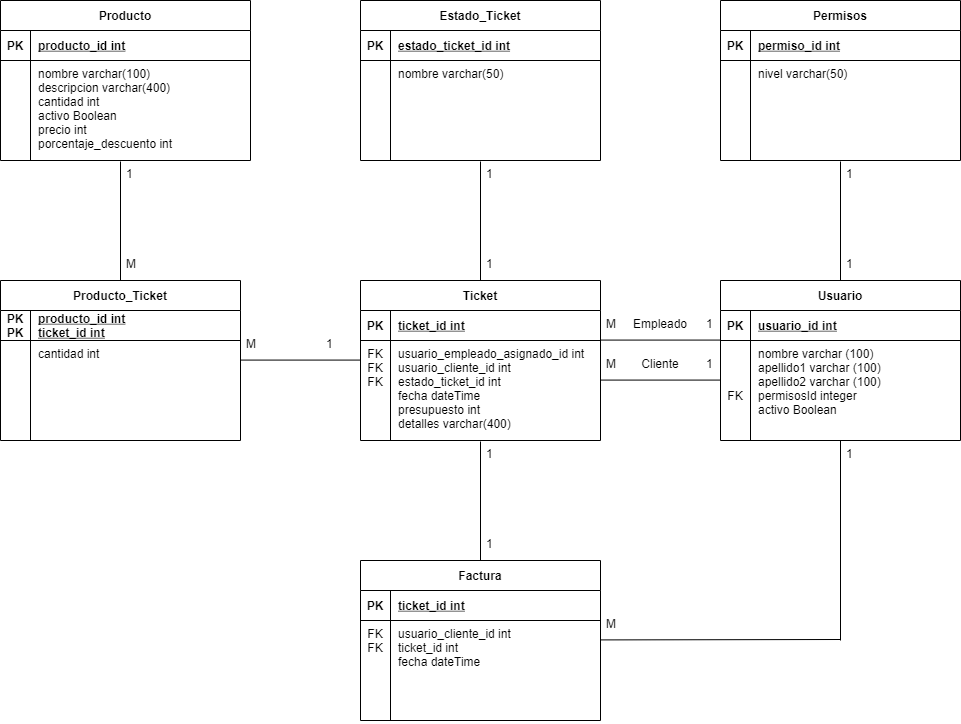

The diagram above was exported from draw.io. Its source (the exported page's mxGraphModel, read from the mxfile embedded in the PNG):
<mxGraphModel dx="1770" dy="831" grid="1" gridSize="10" guides="1" tooltips="1" connect="1" arrows="1" fold="1" page="1" pageScale="1" pageWidth="850" pageHeight="1100" math="0" shadow="0" extFonts="Permanent Marker^https://fonts.googleapis.com/css?family=Permanent+Marker">
  <root>
    <mxCell id="0" />
    <mxCell id="1" parent="0" />
    <mxCell id="C-vyLk0tnHw3VtMMgP7b-23" value="Usuario" style="shape=table;startSize=30;container=1;collapsible=1;childLayout=tableLayout;fixedRows=1;rowLines=0;fontStyle=1;align=center;resizeLast=1;" parent="1" vertex="1">
      <mxGeometry x="360" y="280" width="240" height="160" as="geometry">
        <mxRectangle x="40" y="150" width="80" height="30" as="alternateBounds" />
      </mxGeometry>
    </mxCell>
    <mxCell id="C-vyLk0tnHw3VtMMgP7b-24" value="" style="shape=partialRectangle;collapsible=0;dropTarget=0;pointerEvents=0;fillColor=none;points=[[0,0.5],[1,0.5]];portConstraint=eastwest;top=0;left=0;right=0;bottom=1;" parent="C-vyLk0tnHw3VtMMgP7b-23" vertex="1">
      <mxGeometry y="30" width="240" height="30" as="geometry" />
    </mxCell>
    <mxCell id="C-vyLk0tnHw3VtMMgP7b-25" value="PK" style="shape=partialRectangle;overflow=hidden;connectable=0;fillColor=none;top=0;left=0;bottom=0;right=0;fontStyle=1;" parent="C-vyLk0tnHw3VtMMgP7b-24" vertex="1">
      <mxGeometry width="30" height="30" as="geometry" />
    </mxCell>
    <mxCell id="C-vyLk0tnHw3VtMMgP7b-26" value="usuario_id int" style="shape=partialRectangle;overflow=hidden;connectable=0;fillColor=none;top=0;left=0;bottom=0;right=0;align=left;spacingLeft=6;fontStyle=5;" parent="C-vyLk0tnHw3VtMMgP7b-24" vertex="1">
      <mxGeometry x="30" width="210" height="30" as="geometry" />
    </mxCell>
    <mxCell id="C-vyLk0tnHw3VtMMgP7b-27" value="" style="shape=partialRectangle;collapsible=0;dropTarget=0;pointerEvents=0;fillColor=none;points=[[0,0.5],[1,0.5]];portConstraint=eastwest;top=0;left=0;right=0;bottom=0;" parent="C-vyLk0tnHw3VtMMgP7b-23" vertex="1">
      <mxGeometry y="60" width="240" height="80" as="geometry" />
    </mxCell>
    <mxCell id="C-vyLk0tnHw3VtMMgP7b-28" value="&#10;&#10;&#10;FK" style="shape=partialRectangle;overflow=hidden;connectable=0;fillColor=none;top=0;left=0;bottom=0;right=0;verticalAlign=top;" parent="C-vyLk0tnHw3VtMMgP7b-27" vertex="1">
      <mxGeometry width="30" height="80" as="geometry" />
    </mxCell>
    <mxCell id="C-vyLk0tnHw3VtMMgP7b-29" value="nombre varchar (100)&#10;apellido1 varchar (100)&#10;apellido2 varchar (100)&#10;permisosId integer&#10;activo Boolean" style="shape=partialRectangle;overflow=hidden;connectable=0;fillColor=none;top=0;left=0;bottom=0;right=0;align=left;spacingLeft=6;labelBorderColor=none;verticalAlign=top;horizontal=1;" parent="C-vyLk0tnHw3VtMMgP7b-27" vertex="1">
      <mxGeometry x="30" width="210" height="80" as="geometry" />
    </mxCell>
    <mxCell id="hR1Nqw93avodv7hsDsJF-3" value="Permisos" style="shape=table;startSize=30;container=1;collapsible=1;childLayout=tableLayout;fixedRows=1;rowLines=0;fontStyle=1;align=center;resizeLast=1;" vertex="1" parent="1">
      <mxGeometry x="360" width="240" height="160" as="geometry">
        <mxRectangle x="40" y="150" width="80" height="30" as="alternateBounds" />
      </mxGeometry>
    </mxCell>
    <mxCell id="hR1Nqw93avodv7hsDsJF-4" value="" style="shape=partialRectangle;collapsible=0;dropTarget=0;pointerEvents=0;fillColor=none;points=[[0,0.5],[1,0.5]];portConstraint=eastwest;top=0;left=0;right=0;bottom=1;" vertex="1" parent="hR1Nqw93avodv7hsDsJF-3">
      <mxGeometry y="30" width="240" height="30" as="geometry" />
    </mxCell>
    <mxCell id="hR1Nqw93avodv7hsDsJF-5" value="PK" style="shape=partialRectangle;overflow=hidden;connectable=0;fillColor=none;top=0;left=0;bottom=0;right=0;fontStyle=1;" vertex="1" parent="hR1Nqw93avodv7hsDsJF-4">
      <mxGeometry width="30" height="30" as="geometry" />
    </mxCell>
    <mxCell id="hR1Nqw93avodv7hsDsJF-6" value="permiso_id int" style="shape=partialRectangle;overflow=hidden;connectable=0;fillColor=none;top=0;left=0;bottom=0;right=0;align=left;spacingLeft=6;fontStyle=5;" vertex="1" parent="hR1Nqw93avodv7hsDsJF-4">
      <mxGeometry x="30" width="210" height="30" as="geometry" />
    </mxCell>
    <mxCell id="hR1Nqw93avodv7hsDsJF-7" value="" style="shape=partialRectangle;collapsible=0;dropTarget=0;pointerEvents=0;fillColor=none;points=[[0,0.5],[1,0.5]];portConstraint=eastwest;top=0;left=0;right=0;bottom=0;" vertex="1" parent="hR1Nqw93avodv7hsDsJF-3">
      <mxGeometry y="60" width="240" height="80" as="geometry" />
    </mxCell>
    <mxCell id="hR1Nqw93avodv7hsDsJF-8" value="" style="shape=partialRectangle;overflow=hidden;connectable=0;fillColor=none;top=0;left=0;bottom=0;right=0;verticalAlign=top;" vertex="1" parent="hR1Nqw93avodv7hsDsJF-7">
      <mxGeometry width="30" height="80" as="geometry" />
    </mxCell>
    <mxCell id="hR1Nqw93avodv7hsDsJF-9" value="nivel varchar(50)" style="shape=partialRectangle;overflow=hidden;connectable=0;fillColor=none;top=0;left=0;bottom=0;right=0;align=left;spacingLeft=6;labelBorderColor=none;verticalAlign=top;horizontal=1;" vertex="1" parent="hR1Nqw93avodv7hsDsJF-7">
      <mxGeometry x="30" width="210" height="80" as="geometry" />
    </mxCell>
    <mxCell id="hR1Nqw93avodv7hsDsJF-17" value="Producto" style="shape=table;startSize=30;container=1;collapsible=1;childLayout=tableLayout;fixedRows=1;rowLines=0;fontStyle=1;align=center;resizeLast=1;" vertex="1" parent="1">
      <mxGeometry x="-360" width="250" height="160" as="geometry">
        <mxRectangle x="40" y="150" width="80" height="30" as="alternateBounds" />
      </mxGeometry>
    </mxCell>
    <mxCell id="hR1Nqw93avodv7hsDsJF-18" value="" style="shape=partialRectangle;collapsible=0;dropTarget=0;pointerEvents=0;fillColor=none;points=[[0,0.5],[1,0.5]];portConstraint=eastwest;top=0;left=0;right=0;bottom=1;" vertex="1" parent="hR1Nqw93avodv7hsDsJF-17">
      <mxGeometry y="30" width="250" height="30" as="geometry" />
    </mxCell>
    <mxCell id="hR1Nqw93avodv7hsDsJF-19" value="PK" style="shape=partialRectangle;overflow=hidden;connectable=0;fillColor=none;top=0;left=0;bottom=0;right=0;fontStyle=1;" vertex="1" parent="hR1Nqw93avodv7hsDsJF-18">
      <mxGeometry width="30" height="30" as="geometry" />
    </mxCell>
    <mxCell id="hR1Nqw93avodv7hsDsJF-20" value="producto_id int" style="shape=partialRectangle;overflow=hidden;connectable=0;fillColor=none;top=0;left=0;bottom=0;right=0;align=left;spacingLeft=6;fontStyle=5;" vertex="1" parent="hR1Nqw93avodv7hsDsJF-18">
      <mxGeometry x="30" width="220" height="30" as="geometry" />
    </mxCell>
    <mxCell id="hR1Nqw93avodv7hsDsJF-21" value="" style="shape=partialRectangle;collapsible=0;dropTarget=0;pointerEvents=0;fillColor=none;points=[[0,0.5],[1,0.5]];portConstraint=eastwest;top=0;left=0;right=0;bottom=0;" vertex="1" parent="hR1Nqw93avodv7hsDsJF-17">
      <mxGeometry y="60" width="250" height="100" as="geometry" />
    </mxCell>
    <mxCell id="hR1Nqw93avodv7hsDsJF-22" value="" style="shape=partialRectangle;overflow=hidden;connectable=0;fillColor=none;top=0;left=0;bottom=0;right=0;verticalAlign=top;" vertex="1" parent="hR1Nqw93avodv7hsDsJF-21">
      <mxGeometry width="30" height="100" as="geometry" />
    </mxCell>
    <mxCell id="hR1Nqw93avodv7hsDsJF-23" value="nombre varchar(100)&#10;descripcion varchar(400)&#10;cantidad int&#10;activo Boolean&#10;precio int&#10;porcentaje_descuento int" style="shape=partialRectangle;overflow=hidden;connectable=0;fillColor=none;top=0;left=0;bottom=0;right=0;align=left;spacingLeft=6;labelBorderColor=none;verticalAlign=top;horizontal=1;" vertex="1" parent="hR1Nqw93avodv7hsDsJF-21">
      <mxGeometry x="30" width="220" height="100" as="geometry" />
    </mxCell>
    <mxCell id="hR1Nqw93avodv7hsDsJF-24" value="Ticket" style="shape=table;startSize=30;container=1;collapsible=1;childLayout=tableLayout;fixedRows=1;rowLines=0;fontStyle=1;align=center;resizeLast=1;" vertex="1" parent="1">
      <mxGeometry y="280" width="240" height="160" as="geometry">
        <mxRectangle x="40" y="150" width="80" height="30" as="alternateBounds" />
      </mxGeometry>
    </mxCell>
    <mxCell id="hR1Nqw93avodv7hsDsJF-25" value="" style="shape=partialRectangle;collapsible=0;dropTarget=0;pointerEvents=0;fillColor=none;points=[[0,0.5],[1,0.5]];portConstraint=eastwest;top=0;left=0;right=0;bottom=1;" vertex="1" parent="hR1Nqw93avodv7hsDsJF-24">
      <mxGeometry y="30" width="240" height="30" as="geometry" />
    </mxCell>
    <mxCell id="hR1Nqw93avodv7hsDsJF-26" value="PK" style="shape=partialRectangle;overflow=hidden;connectable=0;fillColor=none;top=0;left=0;bottom=0;right=0;fontStyle=1;" vertex="1" parent="hR1Nqw93avodv7hsDsJF-25">
      <mxGeometry width="30" height="30" as="geometry" />
    </mxCell>
    <mxCell id="hR1Nqw93avodv7hsDsJF-27" value="ticket_id int" style="shape=partialRectangle;overflow=hidden;connectable=0;fillColor=none;top=0;left=0;bottom=0;right=0;align=left;spacingLeft=6;fontStyle=5;" vertex="1" parent="hR1Nqw93avodv7hsDsJF-25">
      <mxGeometry x="30" width="210" height="30" as="geometry" />
    </mxCell>
    <mxCell id="hR1Nqw93avodv7hsDsJF-28" value="" style="shape=partialRectangle;collapsible=0;dropTarget=0;pointerEvents=0;fillColor=none;points=[[0,0.5],[1,0.5]];portConstraint=eastwest;top=0;left=0;right=0;bottom=0;" vertex="1" parent="hR1Nqw93avodv7hsDsJF-24">
      <mxGeometry y="60" width="240" height="100" as="geometry" />
    </mxCell>
    <mxCell id="hR1Nqw93avodv7hsDsJF-29" value="FK&#10;FK&#10;FK" style="shape=partialRectangle;overflow=hidden;connectable=0;fillColor=none;top=0;left=0;bottom=0;right=0;verticalAlign=top;" vertex="1" parent="hR1Nqw93avodv7hsDsJF-28">
      <mxGeometry width="30" height="100" as="geometry" />
    </mxCell>
    <mxCell id="hR1Nqw93avodv7hsDsJF-30" value="usuario_empleado_asignado_id int&#10;usuario_cliente_id int&#10;estado_ticket_id int&#10;fecha dateTime&#10;presupuesto int&#10;detalles varchar(400)" style="shape=partialRectangle;overflow=hidden;connectable=0;fillColor=none;top=0;left=0;bottom=0;right=0;align=left;spacingLeft=6;labelBorderColor=none;verticalAlign=top;horizontal=1;" vertex="1" parent="hR1Nqw93avodv7hsDsJF-28">
      <mxGeometry x="30" width="210" height="100" as="geometry" />
    </mxCell>
    <mxCell id="hR1Nqw93avodv7hsDsJF-31" value="Estado_Ticket" style="shape=table;startSize=30;container=1;collapsible=1;childLayout=tableLayout;fixedRows=1;rowLines=0;fontStyle=1;align=center;resizeLast=1;" vertex="1" parent="1">
      <mxGeometry width="240" height="160" as="geometry">
        <mxRectangle x="40" y="150" width="80" height="30" as="alternateBounds" />
      </mxGeometry>
    </mxCell>
    <mxCell id="hR1Nqw93avodv7hsDsJF-32" value="" style="shape=partialRectangle;collapsible=0;dropTarget=0;pointerEvents=0;fillColor=none;points=[[0,0.5],[1,0.5]];portConstraint=eastwest;top=0;left=0;right=0;bottom=1;" vertex="1" parent="hR1Nqw93avodv7hsDsJF-31">
      <mxGeometry y="30" width="240" height="30" as="geometry" />
    </mxCell>
    <mxCell id="hR1Nqw93avodv7hsDsJF-33" value="PK" style="shape=partialRectangle;overflow=hidden;connectable=0;fillColor=none;top=0;left=0;bottom=0;right=0;fontStyle=1;" vertex="1" parent="hR1Nqw93avodv7hsDsJF-32">
      <mxGeometry width="30" height="30" as="geometry" />
    </mxCell>
    <mxCell id="hR1Nqw93avodv7hsDsJF-34" value="estado_ticket_id int" style="shape=partialRectangle;overflow=hidden;connectable=0;fillColor=none;top=0;left=0;bottom=0;right=0;align=left;spacingLeft=6;fontStyle=5;" vertex="1" parent="hR1Nqw93avodv7hsDsJF-32">
      <mxGeometry x="30" width="210" height="30" as="geometry" />
    </mxCell>
    <mxCell id="hR1Nqw93avodv7hsDsJF-35" value="" style="shape=partialRectangle;collapsible=0;dropTarget=0;pointerEvents=0;fillColor=none;points=[[0,0.5],[1,0.5]];portConstraint=eastwest;top=0;left=0;right=0;bottom=0;" vertex="1" parent="hR1Nqw93avodv7hsDsJF-31">
      <mxGeometry y="60" width="240" height="80" as="geometry" />
    </mxCell>
    <mxCell id="hR1Nqw93avodv7hsDsJF-36" value="" style="shape=partialRectangle;overflow=hidden;connectable=0;fillColor=none;top=0;left=0;bottom=0;right=0;verticalAlign=top;" vertex="1" parent="hR1Nqw93avodv7hsDsJF-35">
      <mxGeometry width="30" height="80" as="geometry" />
    </mxCell>
    <mxCell id="hR1Nqw93avodv7hsDsJF-37" value="nombre varchar(50)" style="shape=partialRectangle;overflow=hidden;connectable=0;fillColor=none;top=0;left=0;bottom=0;right=0;align=left;spacingLeft=6;labelBorderColor=none;verticalAlign=top;horizontal=1;" vertex="1" parent="hR1Nqw93avodv7hsDsJF-35">
      <mxGeometry x="30" width="210" height="80" as="geometry" />
    </mxCell>
    <mxCell id="hR1Nqw93avodv7hsDsJF-38" value="Producto_Ticket" style="shape=table;startSize=30;container=1;collapsible=1;childLayout=tableLayout;fixedRows=1;rowLines=0;fontStyle=1;align=center;resizeLast=1;" vertex="1" parent="1">
      <mxGeometry x="-360" y="280" width="240" height="160" as="geometry">
        <mxRectangle x="40" y="150" width="80" height="30" as="alternateBounds" />
      </mxGeometry>
    </mxCell>
    <mxCell id="hR1Nqw93avodv7hsDsJF-39" value="" style="shape=partialRectangle;collapsible=0;dropTarget=0;pointerEvents=0;fillColor=none;points=[[0,0.5],[1,0.5]];portConstraint=eastwest;top=0;left=0;right=0;bottom=1;" vertex="1" parent="hR1Nqw93avodv7hsDsJF-38">
      <mxGeometry y="30" width="240" height="30" as="geometry" />
    </mxCell>
    <mxCell id="hR1Nqw93avodv7hsDsJF-40" value="PK&#10;PK" style="shape=partialRectangle;overflow=hidden;connectable=0;fillColor=none;top=0;left=0;bottom=0;right=0;fontStyle=1;" vertex="1" parent="hR1Nqw93avodv7hsDsJF-39">
      <mxGeometry width="30" height="30" as="geometry" />
    </mxCell>
    <mxCell id="hR1Nqw93avodv7hsDsJF-41" value="producto_id int&#10;ticket_id int" style="shape=partialRectangle;overflow=hidden;connectable=0;fillColor=none;top=0;left=0;bottom=0;right=0;align=left;spacingLeft=6;fontStyle=5;" vertex="1" parent="hR1Nqw93avodv7hsDsJF-39">
      <mxGeometry x="30" width="210" height="30" as="geometry" />
    </mxCell>
    <mxCell id="hR1Nqw93avodv7hsDsJF-42" value="" style="shape=partialRectangle;collapsible=0;dropTarget=0;pointerEvents=0;fillColor=none;points=[[0,0.5],[1,0.5]];portConstraint=eastwest;top=0;left=0;right=0;bottom=0;" vertex="1" parent="hR1Nqw93avodv7hsDsJF-38">
      <mxGeometry y="60" width="240" height="80" as="geometry" />
    </mxCell>
    <mxCell id="hR1Nqw93avodv7hsDsJF-43" value="" style="shape=partialRectangle;overflow=hidden;connectable=0;fillColor=none;top=0;left=0;bottom=0;right=0;verticalAlign=top;" vertex="1" parent="hR1Nqw93avodv7hsDsJF-42">
      <mxGeometry width="30" height="80" as="geometry" />
    </mxCell>
    <mxCell id="hR1Nqw93avodv7hsDsJF-44" value="cantidad int" style="shape=partialRectangle;overflow=hidden;connectable=0;fillColor=none;top=0;left=0;bottom=0;right=0;align=left;spacingLeft=6;labelBorderColor=none;verticalAlign=top;horizontal=1;" vertex="1" parent="hR1Nqw93avodv7hsDsJF-42">
      <mxGeometry x="30" width="210" height="80" as="geometry" />
    </mxCell>
    <mxCell id="hR1Nqw93avodv7hsDsJF-45" value="Factura" style="shape=table;startSize=30;container=1;collapsible=1;childLayout=tableLayout;fixedRows=1;rowLines=0;fontStyle=1;align=center;resizeLast=1;" vertex="1" parent="1">
      <mxGeometry y="560" width="240" height="160" as="geometry">
        <mxRectangle x="40" y="150" width="80" height="30" as="alternateBounds" />
      </mxGeometry>
    </mxCell>
    <mxCell id="hR1Nqw93avodv7hsDsJF-46" value="" style="shape=partialRectangle;collapsible=0;dropTarget=0;pointerEvents=0;fillColor=none;points=[[0,0.5],[1,0.5]];portConstraint=eastwest;top=0;left=0;right=0;bottom=1;" vertex="1" parent="hR1Nqw93avodv7hsDsJF-45">
      <mxGeometry y="30" width="240" height="30" as="geometry" />
    </mxCell>
    <mxCell id="hR1Nqw93avodv7hsDsJF-47" value="PK" style="shape=partialRectangle;overflow=hidden;connectable=0;fillColor=none;top=0;left=0;bottom=0;right=0;fontStyle=1;" vertex="1" parent="hR1Nqw93avodv7hsDsJF-46">
      <mxGeometry width="30" height="30" as="geometry" />
    </mxCell>
    <mxCell id="hR1Nqw93avodv7hsDsJF-48" value="ticket_id int" style="shape=partialRectangle;overflow=hidden;connectable=0;fillColor=none;top=0;left=0;bottom=0;right=0;align=left;spacingLeft=6;fontStyle=5;" vertex="1" parent="hR1Nqw93avodv7hsDsJF-46">
      <mxGeometry x="30" width="210" height="30" as="geometry" />
    </mxCell>
    <mxCell id="hR1Nqw93avodv7hsDsJF-49" value="" style="shape=partialRectangle;collapsible=0;dropTarget=0;pointerEvents=0;fillColor=none;points=[[0,0.5],[1,0.5]];portConstraint=eastwest;top=0;left=0;right=0;bottom=0;" vertex="1" parent="hR1Nqw93avodv7hsDsJF-45">
      <mxGeometry y="60" width="240" height="100" as="geometry" />
    </mxCell>
    <mxCell id="hR1Nqw93avodv7hsDsJF-50" value="FK&#10;FK" style="shape=partialRectangle;overflow=hidden;connectable=0;fillColor=none;top=0;left=0;bottom=0;right=0;verticalAlign=top;" vertex="1" parent="hR1Nqw93avodv7hsDsJF-49">
      <mxGeometry width="30" height="100" as="geometry" />
    </mxCell>
    <mxCell id="hR1Nqw93avodv7hsDsJF-51" value="usuario_cliente_id int&#10;ticket_id int&#10;fecha dateTime&#10;" style="shape=partialRectangle;overflow=hidden;connectable=0;fillColor=none;top=0;left=0;bottom=0;right=0;align=left;spacingLeft=6;labelBorderColor=none;verticalAlign=top;horizontal=1;" vertex="1" parent="hR1Nqw93avodv7hsDsJF-49">
      <mxGeometry x="30" width="210" height="100" as="geometry" />
    </mxCell>
    <mxCell id="hR1Nqw93avodv7hsDsJF-69" value="" style="endArrow=none;html=1;rounded=0;" edge="1" parent="1">
      <mxGeometry relative="1" as="geometry">
        <mxPoint x="-120" y="359.58" as="sourcePoint" />
        <mxPoint y="359.58" as="targetPoint" />
      </mxGeometry>
    </mxCell>
    <mxCell id="hR1Nqw93avodv7hsDsJF-70" value="" style="endArrow=none;html=1;rounded=0;exitX=0.5;exitY=0;exitDx=0;exitDy=0;" edge="1" parent="1" source="hR1Nqw93avodv7hsDsJF-38">
      <mxGeometry relative="1" as="geometry">
        <mxPoint x="-250" y="210" as="sourcePoint" />
        <mxPoint x="-240" y="161" as="targetPoint" />
      </mxGeometry>
    </mxCell>
    <mxCell id="hR1Nqw93avodv7hsDsJF-72" value="1" style="text;strokeColor=none;fillColor=none;spacingLeft=4;spacingRight=4;overflow=hidden;rotatable=0;points=[[0,0.5],[1,0.5]];portConstraint=eastwest;fontSize=12;verticalAlign=top;html=0;" vertex="1" parent="1">
      <mxGeometry x="-240" y="160" width="40" height="30" as="geometry" />
    </mxCell>
    <mxCell id="hR1Nqw93avodv7hsDsJF-73" value="M" style="text;strokeColor=none;fillColor=none;spacingLeft=4;spacingRight=4;overflow=hidden;rotatable=0;points=[[0,0.5],[1,0.5]];portConstraint=eastwest;fontSize=12;verticalAlign=top;html=0;" vertex="1" parent="1">
      <mxGeometry x="-240" y="250" width="40" height="30" as="geometry" />
    </mxCell>
    <mxCell id="hR1Nqw93avodv7hsDsJF-74" value="M" style="text;strokeColor=none;fillColor=none;spacingLeft=4;spacingRight=4;overflow=hidden;rotatable=0;points=[[0,0.5],[1,0.5]];portConstraint=eastwest;fontSize=12;verticalAlign=top;html=0;" vertex="1" parent="1">
      <mxGeometry x="-120" y="330" width="40" height="30" as="geometry" />
    </mxCell>
    <mxCell id="hR1Nqw93avodv7hsDsJF-75" value="1" style="text;strokeColor=none;fillColor=none;spacingLeft=4;spacingRight=4;overflow=hidden;rotatable=0;points=[[0,0.5],[1,0.5]];portConstraint=eastwest;fontSize=12;verticalAlign=top;html=0;" vertex="1" parent="1">
      <mxGeometry x="-40" y="330" width="40" height="30" as="geometry" />
    </mxCell>
    <mxCell id="hR1Nqw93avodv7hsDsJF-76" value="" style="endArrow=none;html=1;rounded=0;" edge="1" parent="1">
      <mxGeometry relative="1" as="geometry">
        <mxPoint x="240" y="339.5799999999998" as="sourcePoint" />
        <mxPoint x="360" y="339.5799999999998" as="targetPoint" />
      </mxGeometry>
    </mxCell>
    <mxCell id="hR1Nqw93avodv7hsDsJF-77" value="M" style="text;strokeColor=none;fillColor=none;spacingLeft=4;spacingRight=4;overflow=hidden;rotatable=0;points=[[0,0.5],[1,0.5]];portConstraint=eastwest;fontSize=12;verticalAlign=top;html=0;" vertex="1" parent="1">
      <mxGeometry x="240" y="310" width="40" height="30" as="geometry" />
    </mxCell>
    <mxCell id="hR1Nqw93avodv7hsDsJF-78" value="1" style="text;strokeColor=none;fillColor=none;spacingLeft=4;spacingRight=4;overflow=hidden;rotatable=0;points=[[0,0.5],[1,0.5]];portConstraint=eastwest;fontSize=12;verticalAlign=top;html=0;" vertex="1" parent="1">
      <mxGeometry x="340" y="310" width="40" height="30" as="geometry" />
    </mxCell>
    <mxCell id="hR1Nqw93avodv7hsDsJF-79" value="" style="endArrow=none;html=1;rounded=0;exitX=0.5;exitY=0;exitDx=0;exitDy=0;" edge="1" parent="1">
      <mxGeometry relative="1" as="geometry">
        <mxPoint x="120" y="280" as="sourcePoint" />
        <mxPoint x="120" y="161" as="targetPoint" />
      </mxGeometry>
    </mxCell>
    <mxCell id="hR1Nqw93avodv7hsDsJF-80" value="1" style="text;strokeColor=none;fillColor=none;spacingLeft=4;spacingRight=4;overflow=hidden;rotatable=0;points=[[0,0.5],[1,0.5]];portConstraint=eastwest;fontSize=12;verticalAlign=top;html=0;" vertex="1" parent="1">
      <mxGeometry x="120" y="160" width="40" height="30" as="geometry" />
    </mxCell>
    <mxCell id="hR1Nqw93avodv7hsDsJF-81" value="1" style="text;strokeColor=none;fillColor=none;spacingLeft=4;spacingRight=4;overflow=hidden;rotatable=0;points=[[0,0.5],[1,0.5]];portConstraint=eastwest;fontSize=12;verticalAlign=top;html=0;" vertex="1" parent="1">
      <mxGeometry x="120" y="250" width="40" height="30" as="geometry" />
    </mxCell>
    <mxCell id="hR1Nqw93avodv7hsDsJF-82" value="" style="endArrow=none;html=1;rounded=0;exitX=0.5;exitY=0;exitDx=0;exitDy=0;" edge="1" parent="1">
      <mxGeometry relative="1" as="geometry">
        <mxPoint x="480" y="280" as="sourcePoint" />
        <mxPoint x="480" y="161" as="targetPoint" />
      </mxGeometry>
    </mxCell>
    <mxCell id="hR1Nqw93avodv7hsDsJF-83" value="1" style="text;strokeColor=none;fillColor=none;spacingLeft=4;spacingRight=4;overflow=hidden;rotatable=0;points=[[0,0.5],[1,0.5]];portConstraint=eastwest;fontSize=12;verticalAlign=top;html=0;" vertex="1" parent="1">
      <mxGeometry x="480" y="160" width="40" height="30" as="geometry" />
    </mxCell>
    <mxCell id="hR1Nqw93avodv7hsDsJF-84" value="1" style="text;strokeColor=none;fillColor=none;spacingLeft=4;spacingRight=4;overflow=hidden;rotatable=0;points=[[0,0.5],[1,0.5]];portConstraint=eastwest;fontSize=12;verticalAlign=top;html=0;" vertex="1" parent="1">
      <mxGeometry x="480" y="250" width="40" height="30" as="geometry" />
    </mxCell>
    <mxCell id="hR1Nqw93avodv7hsDsJF-85" value="" style="endArrow=none;html=1;rounded=0;exitX=0.5;exitY=0;exitDx=0;exitDy=0;" edge="1" parent="1">
      <mxGeometry relative="1" as="geometry">
        <mxPoint x="120" y="560" as="sourcePoint" />
        <mxPoint x="120" y="441" as="targetPoint" />
      </mxGeometry>
    </mxCell>
    <mxCell id="hR1Nqw93avodv7hsDsJF-86" value="1" style="text;strokeColor=none;fillColor=none;spacingLeft=4;spacingRight=4;overflow=hidden;rotatable=0;points=[[0,0.5],[1,0.5]];portConstraint=eastwest;fontSize=12;verticalAlign=top;html=0;" vertex="1" parent="1">
      <mxGeometry x="120" y="440" width="40" height="30" as="geometry" />
    </mxCell>
    <mxCell id="hR1Nqw93avodv7hsDsJF-87" value="1" style="text;strokeColor=none;fillColor=none;spacingLeft=4;spacingRight=4;overflow=hidden;rotatable=0;points=[[0,0.5],[1,0.5]];portConstraint=eastwest;fontSize=12;verticalAlign=top;html=0;" vertex="1" parent="1">
      <mxGeometry x="120" y="530" width="40" height="30" as="geometry" />
    </mxCell>
    <mxCell id="hR1Nqw93avodv7hsDsJF-89" value="" style="endArrow=none;html=1;rounded=0;" edge="1" parent="1">
      <mxGeometry relative="1" as="geometry">
        <mxPoint x="240" y="639.4099999999999" as="sourcePoint" />
        <mxPoint x="480" y="639" as="targetPoint" />
      </mxGeometry>
    </mxCell>
    <mxCell id="hR1Nqw93avodv7hsDsJF-90" value="" style="endArrow=none;html=1;rounded=0;" edge="1" parent="1">
      <mxGeometry relative="1" as="geometry">
        <mxPoint x="480" y="640" as="sourcePoint" />
        <mxPoint x="480" y="440" as="targetPoint" />
      </mxGeometry>
    </mxCell>
    <mxCell id="hR1Nqw93avodv7hsDsJF-91" value="M" style="text;strokeColor=none;fillColor=none;spacingLeft=4;spacingRight=4;overflow=hidden;rotatable=0;points=[[0,0.5],[1,0.5]];portConstraint=eastwest;fontSize=12;verticalAlign=top;html=0;" vertex="1" parent="1">
      <mxGeometry x="240" y="610" width="40" height="30" as="geometry" />
    </mxCell>
    <mxCell id="hR1Nqw93avodv7hsDsJF-92" value="1" style="text;strokeColor=none;fillColor=none;spacingLeft=4;spacingRight=4;overflow=hidden;rotatable=0;points=[[0,0.5],[1,0.5]];portConstraint=eastwest;fontSize=12;verticalAlign=top;html=0;" vertex="1" parent="1">
      <mxGeometry x="480" y="440" width="40" height="30" as="geometry" />
    </mxCell>
    <mxCell id="hR1Nqw93avodv7hsDsJF-93" value="" style="endArrow=none;html=1;rounded=0;" edge="1" parent="1">
      <mxGeometry relative="1" as="geometry">
        <mxPoint x="240.00000000000023" y="379.5799999999998" as="sourcePoint" />
        <mxPoint x="360.0000000000002" y="379.5799999999998" as="targetPoint" />
      </mxGeometry>
    </mxCell>
    <mxCell id="hR1Nqw93avodv7hsDsJF-94" value="M" style="text;strokeColor=none;fillColor=none;spacingLeft=4;spacingRight=4;overflow=hidden;rotatable=0;points=[[0,0.5],[1,0.5]];portConstraint=eastwest;fontSize=12;verticalAlign=top;html=0;" vertex="1" parent="1">
      <mxGeometry x="240" y="350" width="40" height="30" as="geometry" />
    </mxCell>
    <mxCell id="hR1Nqw93avodv7hsDsJF-95" value="1" style="text;strokeColor=none;fillColor=none;spacingLeft=4;spacingRight=4;overflow=hidden;rotatable=0;points=[[0,0.5],[1,0.5]];portConstraint=eastwest;fontSize=12;verticalAlign=top;html=0;" vertex="1" parent="1">
      <mxGeometry x="340" y="350" width="40" height="30" as="geometry" />
    </mxCell>
    <mxCell id="hR1Nqw93avodv7hsDsJF-96" value="Empleado" style="text;strokeColor=none;fillColor=none;spacingLeft=4;spacingRight=4;overflow=hidden;rotatable=0;points=[[0,0.5],[1,0.5]];portConstraint=eastwest;fontSize=12;verticalAlign=top;html=0;align=center;" vertex="1" parent="1">
      <mxGeometry x="261" y="310" width="78" height="30" as="geometry" />
    </mxCell>
    <mxCell id="hR1Nqw93avodv7hsDsJF-97" value="Cliente" style="text;strokeColor=none;fillColor=none;spacingLeft=4;spacingRight=4;overflow=hidden;rotatable=0;points=[[0,0.5],[1,0.5]];portConstraint=eastwest;fontSize=12;verticalAlign=top;html=0;align=center;" vertex="1" parent="1">
      <mxGeometry x="261" y="350" width="78" height="30" as="geometry" />
    </mxCell>
  </root>
</mxGraphModel>